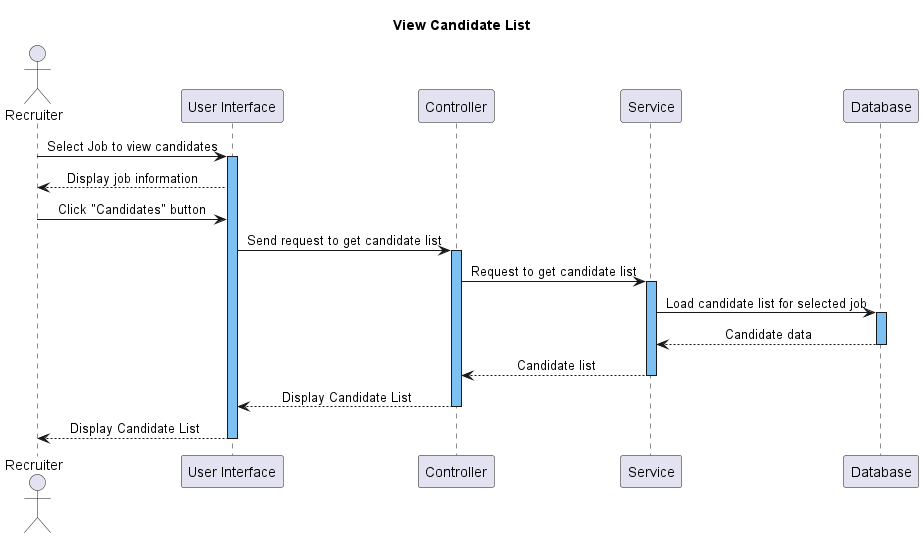

The diagram above was rendered by PlantUML. Its source (embedded in the PNG):
@startuml
title View Candidate List
skinparam SequenceMessageAlignment center
!$b = "#7DC1F2"

actor Recruiter
participant "User Interface" as UI
participant Controller
participant Service
participant "Database" as DB


Recruiter -> UI: Select Job to view candidates
activate UI $b
UI --> Recruiter: Display job information
Recruiter -> UI: Click "Candidates" button
UI -> Controller: Send request to get candidate list
activate Controller $b
Controller -> Service: Request to get candidate list
activate Service $b
Service -> DB: Load candidate list for selected job
activate DB $b
DB --> Service: Candidate data
deactivate DB
Service --> Controller: Candidate list
deactivate Service
Controller --> UI: Display Candidate List
deactivate Controller
UI --> Recruiter: Display Candidate List
deactivate UI
@enduml